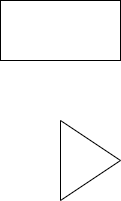

The diagram above was exported from draw.io. Its source (the exported page's mxGraphModel, read from the mxfile embedded in the PNG):
<mxGraphModel dx="362" dy="562" grid="1" gridSize="10" guides="1" tooltips="1" connect="1" arrows="1" fold="1" page="1" pageScale="1" pageWidth="850" pageHeight="1100" math="0" shadow="0">
  <root>
    <mxCell id="0" />
    <mxCell id="1" parent="0" />
    <mxCell id="2" value="" style="rounded=0;whiteSpace=wrap;html=1;" vertex="1" parent="1">
      <mxGeometry x="60" y="130" width="120" height="60" as="geometry" />
    </mxCell>
    <mxCell id="3" value="" style="triangle;whiteSpace=wrap;html=1;" vertex="1" parent="1">
      <mxGeometry x="120" y="250" width="60" height="80" as="geometry" />
    </mxCell>
  </root>
</mxGraphModel>